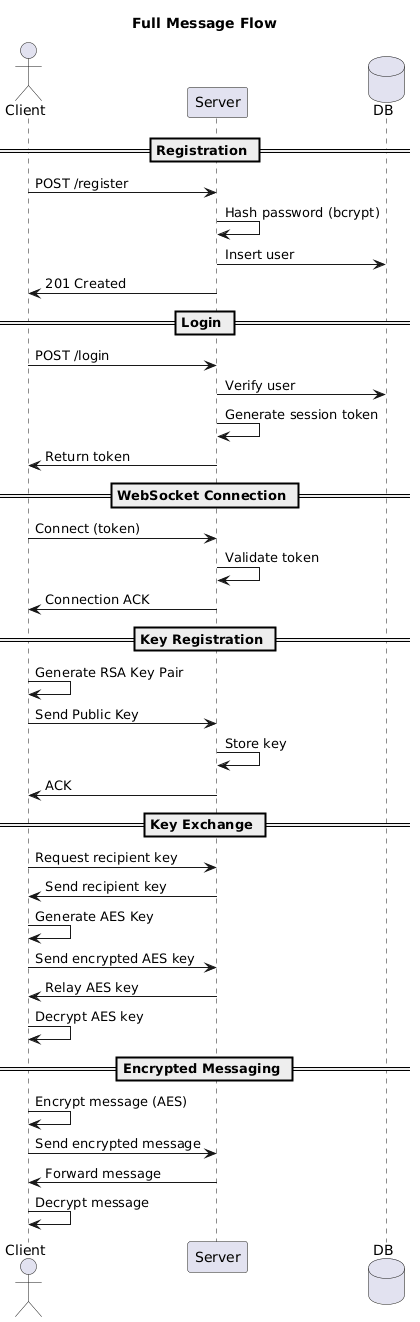

The diagram above was rendered by PlantUML. Its source (embedded in the PNG):
@startuml
title Full Message Flow

actor Client
participant Server
database DB

== Registration ==
Client -> Server : POST /register
Server -> Server : Hash password (bcrypt)
Server -> DB : Insert user
Server -> Client : 201 Created

== Login ==
Client -> Server : POST /login
Server -> DB : Verify user
Server -> Server : Generate session token
Server -> Client : Return token

== WebSocket Connection ==
Client -> Server : Connect (token)
Server -> Server : Validate token
Server -> Client : Connection ACK

== Key Registration ==
Client -> Client : Generate RSA Key Pair
Client -> Server : Send Public Key
Server -> Server : Store key
Server -> Client : ACK

== Key Exchange ==
Client -> Server : Request recipient key
Server -> Client : Send recipient key

Client -> Client : Generate AES Key
Client -> Server : Send encrypted AES key
Server -> Client : Relay AES key
Client -> Client : Decrypt AES key

== Encrypted Messaging ==
Client -> Client : Encrypt message (AES)
Client -> Server : Send encrypted message
Server -> Client : Forward message
Client -> Client : Decrypt message
@enduml